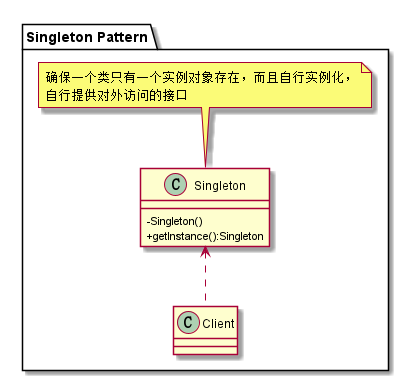

The diagram above was rendered by PlantUML. Its source (embedded in the PNG):
@startuml
skinparam classAttributeIconSize 0

package "Singleton Pattern"{

    class Singleton{
    -Singleton()
    +getInstance():Singleton
    }
    note top: 确保一个类只有一个实例对象存在，而且自行实例化，\n自行提供对外访问的接口
    Singleton <.. Client
}

@enduml